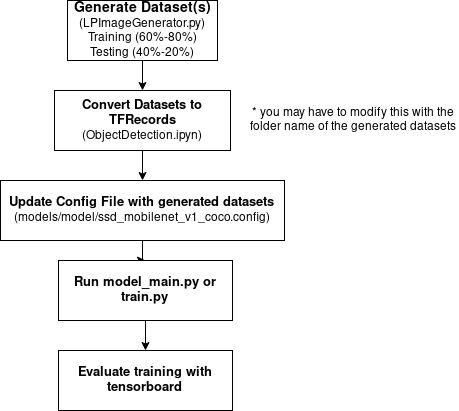

The diagram above was exported from draw.io. Its source (the exported page's mxGraphModel, read from the mxfile embedded in the PNG):
<mxGraphModel dx="462" dy="803" grid="1" gridSize="10" guides="1" tooltips="1" connect="1" arrows="1" fold="1" page="1" pageScale="1" pageWidth="827" pageHeight="1169" math="0" shadow="0">
  <root>
    <mxCell id="WIyWlLk6GJQsqaUBKTNV-0" />
    <mxCell id="WIyWlLk6GJQsqaUBKTNV-1" parent="WIyWlLk6GJQsqaUBKTNV-0" />
    <mxCell id="sVDhHrQ4cVCJhIh2wZz5-7" style="edgeStyle=orthogonalEdgeStyle;rounded=0;orthogonalLoop=1;jettySize=auto;html=1;exitX=0.5;exitY=1;exitDx=0;exitDy=0;" edge="1" parent="WIyWlLk6GJQsqaUBKTNV-1" source="sVDhHrQ4cVCJhIh2wZz5-0" target="sVDhHrQ4cVCJhIh2wZz5-1">
      <mxGeometry relative="1" as="geometry" />
    </mxCell>
    <mxCell id="sVDhHrQ4cVCJhIh2wZz5-0" value="&lt;div style=&quot;font-size: 14px&quot;&gt;&lt;b&gt;Generate Dataset(s)&lt;/b&gt;&lt;/div&gt;&lt;div&gt;(LPImageGenerator.py)&lt;br&gt;&lt;/div&gt;&lt;div&gt;Training (60%-80%)&lt;/div&gt;&lt;div&gt;Testing (40%-20%)&lt;br&gt;&lt;/div&gt;" style="rounded=0;whiteSpace=wrap;html=1;" vertex="1" parent="WIyWlLk6GJQsqaUBKTNV-1">
      <mxGeometry x="339" y="40" width="150" height="60" as="geometry" />
    </mxCell>
    <mxCell id="sVDhHrQ4cVCJhIh2wZz5-9" value="" style="edgeStyle=orthogonalEdgeStyle;rounded=0;orthogonalLoop=1;jettySize=auto;html=1;" edge="1" parent="WIyWlLk6GJQsqaUBKTNV-1" source="sVDhHrQ4cVCJhIh2wZz5-1" target="sVDhHrQ4cVCJhIh2wZz5-3">
      <mxGeometry relative="1" as="geometry" />
    </mxCell>
    <mxCell id="sVDhHrQ4cVCJhIh2wZz5-1" value="&lt;div style=&quot;font-size: 13px&quot;&gt;&lt;b&gt;Convert Datasets to TFRecords&lt;/b&gt;&lt;/div&gt;&lt;div&gt;(ObjectDetection.ipyn)&lt;br&gt;&lt;/div&gt;" style="rounded=0;whiteSpace=wrap;html=1;" vertex="1" parent="WIyWlLk6GJQsqaUBKTNV-1">
      <mxGeometry x="326" y="130" width="176" height="60" as="geometry" />
    </mxCell>
    <mxCell id="sVDhHrQ4cVCJhIh2wZz5-2" value="* you may have to modify this with the folder name of the generated datasets" style="text;html=1;strokeColor=none;fillColor=none;align=center;verticalAlign=middle;whiteSpace=wrap;rounded=0;" vertex="1" parent="WIyWlLk6GJQsqaUBKTNV-1">
      <mxGeometry x="520" y="130" width="210" height="60" as="geometry" />
    </mxCell>
    <mxCell id="sVDhHrQ4cVCJhIh2wZz5-10" value="" style="edgeStyle=orthogonalEdgeStyle;rounded=0;orthogonalLoop=1;jettySize=auto;html=1;" edge="1" parent="WIyWlLk6GJQsqaUBKTNV-1" source="sVDhHrQ4cVCJhIh2wZz5-3" target="sVDhHrQ4cVCJhIh2wZz5-4">
      <mxGeometry relative="1" as="geometry" />
    </mxCell>
    <mxCell id="sVDhHrQ4cVCJhIh2wZz5-3" value="&lt;div style=&quot;font-size: 13px&quot;&gt;&lt;b&gt;Update Config File with generated datasets&lt;br&gt;&lt;/b&gt;&lt;/div&gt;&lt;div&gt;(models/model/ssd_mobilenet_v1_coco.config)&lt;br&gt;&lt;/div&gt;" style="rounded=0;whiteSpace=wrap;html=1;" vertex="1" parent="WIyWlLk6GJQsqaUBKTNV-1">
      <mxGeometry x="272" y="220" width="284" height="60" as="geometry" />
    </mxCell>
    <mxCell id="sVDhHrQ4cVCJhIh2wZz5-11" value="" style="edgeStyle=orthogonalEdgeStyle;rounded=0;orthogonalLoop=1;jettySize=auto;html=1;" edge="1" parent="WIyWlLk6GJQsqaUBKTNV-1" source="sVDhHrQ4cVCJhIh2wZz5-4" target="sVDhHrQ4cVCJhIh2wZz5-5">
      <mxGeometry relative="1" as="geometry" />
    </mxCell>
    <mxCell id="sVDhHrQ4cVCJhIh2wZz5-4" value="&lt;div style=&quot;font-size: 13px&quot;&gt;&lt;b&gt;Run model_main.py or train.py&lt;br&gt;&lt;/b&gt;&lt;/div&gt;" style="rounded=0;whiteSpace=wrap;html=1;" vertex="1" parent="WIyWlLk6GJQsqaUBKTNV-1">
      <mxGeometry x="330" y="300" width="174" height="60" as="geometry" />
    </mxCell>
    <mxCell id="sVDhHrQ4cVCJhIh2wZz5-5" value="&lt;div style=&quot;font-size: 13px&quot;&gt;&lt;b&gt;Evaluate training with tensorboard&lt;br&gt;&lt;/b&gt;&lt;/div&gt;" style="rounded=0;whiteSpace=wrap;html=1;" vertex="1" parent="WIyWlLk6GJQsqaUBKTNV-1">
      <mxGeometry x="330" y="390" width="174" height="60" as="geometry" />
    </mxCell>
  </root>
</mxGraphModel>